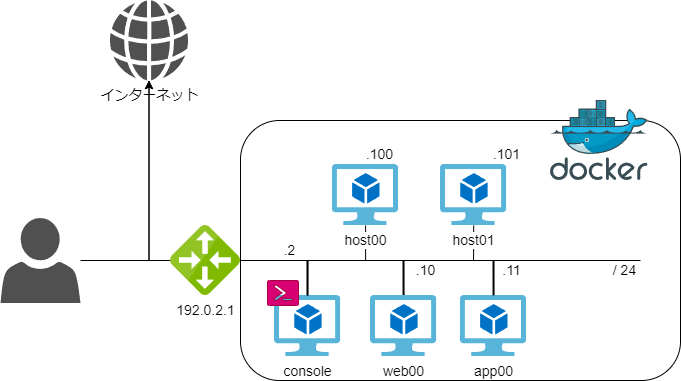

The diagram above was exported from draw.io. Its source (the exported page's mxGraphModel, read from the mxfile embedded in the PNG):
<mxGraphModel dx="962" dy="534" grid="1" gridSize="10" guides="1" tooltips="1" connect="1" arrows="1" fold="1" page="1" pageScale="1" pageWidth="827" pageHeight="583" math="0" shadow="0">
  <root>
    <mxCell id="0" />
    <mxCell id="1" parent="0" />
    <mxCell id="8" style="edgeStyle=orthogonalEdgeStyle;rounded=0;orthogonalLoop=1;jettySize=auto;html=1;" parent="1" source="4" target="5" edge="1">
      <mxGeometry relative="1" as="geometry" />
    </mxCell>
    <mxCell id="11" style="edgeStyle=orthogonalEdgeStyle;rounded=0;orthogonalLoop=1;jettySize=auto;html=1;" parent="1" target="5" edge="1">
      <mxGeometry relative="1" as="geometry">
        <mxPoint x="245" y="344" as="sourcePoint" />
      </mxGeometry>
    </mxCell>
    <mxCell id="20" value="" style="endArrow=none;html=1;strokeWidth=2;entryX=0.499;entryY=0;entryDx=0;entryDy=0;entryPerimeter=0;" parent="1" target="12" edge="1">
      <mxGeometry width="50" height="50" relative="1" as="geometry">
        <mxPoint x="423" y="344" as="sourcePoint" />
        <mxPoint x="453" y="344" as="targetPoint" />
      </mxGeometry>
    </mxCell>
    <mxCell id="3" value="" style="rounded=1;whiteSpace=wrap;html=1;fillColor=none;" parent="1" vertex="1">
      <mxGeometry x="260" y="204" width="440" height="260" as="geometry" />
    </mxCell>
    <mxCell id="2" value="" style="aspect=fixed;html=1;points=[];align=center;image;fontSize=12;image=img/lib/mscae/Docker.svg;" parent="1" vertex="1">
      <mxGeometry x="570" y="184" width="97.56" height="80" as="geometry" />
    </mxCell>
    <mxCell id="4" value="" style="pointerEvents=1;shadow=0;dashed=0;html=1;strokeColor=none;fillColor=#505050;labelPosition=center;verticalLabelPosition=bottom;verticalAlign=top;outlineConnect=0;align=center;shape=mxgraph.office.users.user;" parent="1" vertex="1">
      <mxGeometry x="20" y="301.5" width="80" height="85" as="geometry" />
    </mxCell>
    <mxCell id="5" value="&lt;font style=&quot;font-size: 14px&quot;&gt;インターネット&lt;/font&gt;" style="pointerEvents=1;shadow=0;dashed=0;html=1;strokeColor=none;fillColor=#505050;labelPosition=center;verticalLabelPosition=bottom;verticalAlign=top;outlineConnect=0;align=center;shape=mxgraph.office.concepts.globe_internet;" parent="1" vertex="1">
      <mxGeometry x="129" y="84" width="79" height="80" as="geometry" />
    </mxCell>
    <mxCell id="10" value="&lt;font style=&quot;font-size: 14px&quot;&gt;192.0.2.1&lt;/font&gt;" style="aspect=fixed;html=1;points=[];align=center;image;fontSize=12;image=img/lib/mscae/Local_Network_Gateways.svg;fillColor=none;" parent="1" vertex="1">
      <mxGeometry x="190" y="309" width="70" height="70" as="geometry" />
    </mxCell>
    <mxCell id="12" value="&lt;font style=&quot;font-size: 14px&quot;&gt;web00&lt;/font&gt;" style="aspect=fixed;html=1;points=[];align=center;image;fontSize=12;image=img/lib/mscae/Virtual_Machine_2.svg;fillColor=none;" parent="1" vertex="1">
      <mxGeometry x="390" y="379" width="66.3" height="61" as="geometry" />
    </mxCell>
    <mxCell id="14" value="&lt;font style=&quot;font-size: 14px&quot;&gt;app00&lt;/font&gt;" style="aspect=fixed;html=1;points=[];align=center;image;fontSize=12;image=img/lib/mscae/Virtual_Machine_2.svg;fillColor=none;" parent="1" vertex="1">
      <mxGeometry x="479.85" y="379" width="66.3" height="61" as="geometry" />
    </mxCell>
    <mxCell id="15" value="&lt;font style=&quot;font-size: 14px&quot;&gt;console&lt;/font&gt;" style="aspect=fixed;html=1;points=[];align=center;image;fontSize=12;image=img/lib/mscae/Virtual_Machine_2.svg;fillColor=none;" parent="1" vertex="1">
      <mxGeometry x="294" y="379" width="66.3" height="61" as="geometry" />
    </mxCell>
    <mxCell id="18" value="" style="endArrow=none;html=1;entryX=0.911;entryY=0;entryDx=0;entryDy=0;entryPerimeter=0;" parent="1" source="10" edge="1" target="33">
      <mxGeometry width="50" height="50" relative="1" as="geometry">
        <mxPoint x="210" y="494" as="sourcePoint" />
        <mxPoint x="750" y="344" as="targetPoint" />
      </mxGeometry>
    </mxCell>
    <mxCell id="19" value="" style="endArrow=none;html=1;entryX=0.497;entryY=-0.004;entryDx=0;entryDy=0;entryPerimeter=0;strokeWidth=2;" parent="1" target="15" edge="1">
      <mxGeometry width="50" height="50" relative="1" as="geometry">
        <mxPoint x="327" y="344" as="sourcePoint" />
        <mxPoint x="220" y="444" as="targetPoint" />
      </mxGeometry>
    </mxCell>
    <mxCell id="26" value="" style="endArrow=none;html=1;entryX=0.501;entryY=-0.004;entryDx=0;entryDy=0;entryPerimeter=0;strokeWidth=2;" parent="1" target="14" edge="1">
      <mxGeometry width="50" height="50" relative="1" as="geometry">
        <mxPoint x="513" y="344" as="sourcePoint" />
        <mxPoint x="387.9511" y="408.756" as="targetPoint" />
      </mxGeometry>
    </mxCell>
    <mxCell id="28" value="&lt;font style=&quot;font-size: 14px&quot;&gt;.2&lt;/font&gt;" style="text;html=1;align=center;verticalAlign=middle;resizable=0;points=[];autosize=1;" parent="1" vertex="1">
      <mxGeometry x="294" y="324" width="30" height="20" as="geometry" />
    </mxCell>
    <mxCell id="29" value="&lt;font style=&quot;font-size: 14px&quot;&gt;.10&lt;/font&gt;" style="text;html=1;align=center;verticalAlign=middle;resizable=0;points=[];autosize=1;" parent="1" vertex="1">
      <mxGeometry x="430" y="344" width="30" height="20" as="geometry" />
    </mxCell>
    <mxCell id="30" value="&lt;font style=&quot;font-size: 14px&quot;&gt;.11&lt;/font&gt;" style="text;html=1;align=center;verticalAlign=middle;resizable=0;points=[];autosize=1;" parent="1" vertex="1">
      <mxGeometry x="516.15" y="344" width="30" height="20" as="geometry" />
    </mxCell>
    <mxCell id="33" value="&lt;font style=&quot;font-size: 14px&quot;&gt;/&amp;nbsp;&lt;font style=&quot;font-size: 14px&quot;&gt;24&lt;/font&gt;&lt;/font&gt;" style="text;html=1;align=center;verticalAlign=middle;resizable=0;points=[];autosize=1;" parent="1" vertex="1">
      <mxGeometry x="623.56" y="344" width="40" height="20" as="geometry" />
    </mxCell>
    <mxCell id="34" value="" style="pointerEvents=1;shadow=0;dashed=0;html=1;strokeColor=#A50040;fillColor=#d80073;labelPosition=center;verticalLabelPosition=bottom;verticalAlign=top;outlineConnect=0;align=center;shape=mxgraph.office.concepts.powershell;fontColor=#ffffff;" parent="1" vertex="1">
      <mxGeometry x="287" y="364" width="31" height="25" as="geometry" />
    </mxCell>
    <mxCell id="lD-dSLsTMybCFlbBHuGv-46" value="" style="edgeStyle=orthogonalEdgeStyle;rounded=0;orthogonalLoop=1;jettySize=auto;html=1;endArrow=none;endFill=0;" parent="1" source="lD-dSLsTMybCFlbBHuGv-42" target="15" edge="1">
      <mxGeometry relative="1" as="geometry" />
    </mxCell>
    <mxCell id="lD-dSLsTMybCFlbBHuGv-42" value="&lt;font style=&quot;font-size: 14px&quot;&gt;host00&lt;/font&gt;" style="aspect=fixed;html=1;points=[];align=center;image;fontSize=12;image=img/lib/mscae/Virtual_Machine_2.svg;fillColor=none;" parent="1" vertex="1">
      <mxGeometry x="351.85" y="248" width="66.3" height="61" as="geometry" />
    </mxCell>
    <mxCell id="lD-dSLsTMybCFlbBHuGv-50" value="" style="edgeStyle=orthogonalEdgeStyle;rounded=0;orthogonalLoop=1;jettySize=auto;html=1;endArrow=none;endFill=0;" parent="1" source="lD-dSLsTMybCFlbBHuGv-48" edge="1">
      <mxGeometry relative="1" as="geometry">
        <mxPoint x="493" y="344" as="targetPoint" />
      </mxGeometry>
    </mxCell>
    <mxCell id="lD-dSLsTMybCFlbBHuGv-48" value="&lt;font style=&quot;font-size: 14px&quot;&gt;host01&lt;/font&gt;" style="aspect=fixed;html=1;points=[];align=center;image;fontSize=12;image=img/lib/mscae/Virtual_Machine_2.svg;fillColor=none;" parent="1" vertex="1">
      <mxGeometry x="460" y="248" width="66.3" height="61" as="geometry" />
    </mxCell>
    <mxCell id="lD-dSLsTMybCFlbBHuGv-52" value="&lt;font style=&quot;font-size: 14px&quot;&gt;.100&lt;/font&gt;" style="text;html=1;align=center;verticalAlign=middle;resizable=0;points=[];autosize=1;" parent="1" vertex="1">
      <mxGeometry x="379" y="228" width="40" height="20" as="geometry" />
    </mxCell>
    <mxCell id="lD-dSLsTMybCFlbBHuGv-54" value="&lt;font style=&quot;font-size: 14px&quot;&gt;.101&lt;/font&gt;" style="text;html=1;align=center;verticalAlign=middle;resizable=0;points=[];autosize=1;" parent="1" vertex="1">
      <mxGeometry x="506.15" y="228" width="40" height="20" as="geometry" />
    </mxCell>
  </root>
</mxGraphModel>